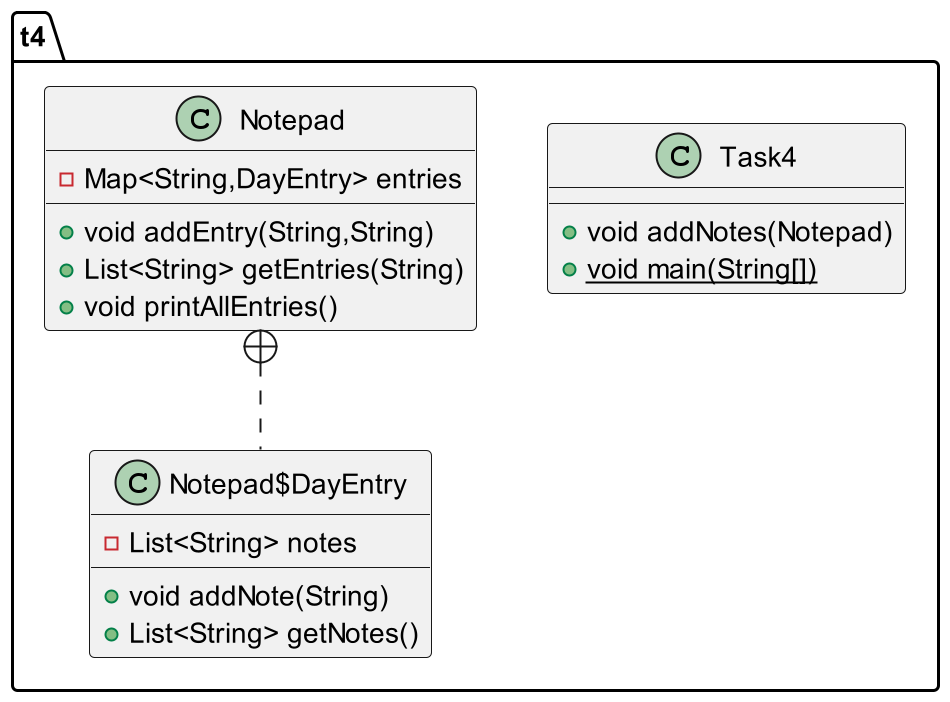

The diagram above was rendered by PlantUML. Its source (embedded in the PNG):
@startuml
class t4.Task4 {
+ void addNotes(Notepad)
+ {static} void main(String[])
}
class t4.Notepad {
- Map<String,DayEntry> entries
+ void addEntry(String,String)
+ List<String> getEntries(String)
+ void printAllEntries()
}
class t4.Notepad$DayEntry {
- List<String> notes
+ void addNote(String)
+ List<String> getNotes()
}


t4.Notepad +.. t4.Notepad$DayEntry
@enduml